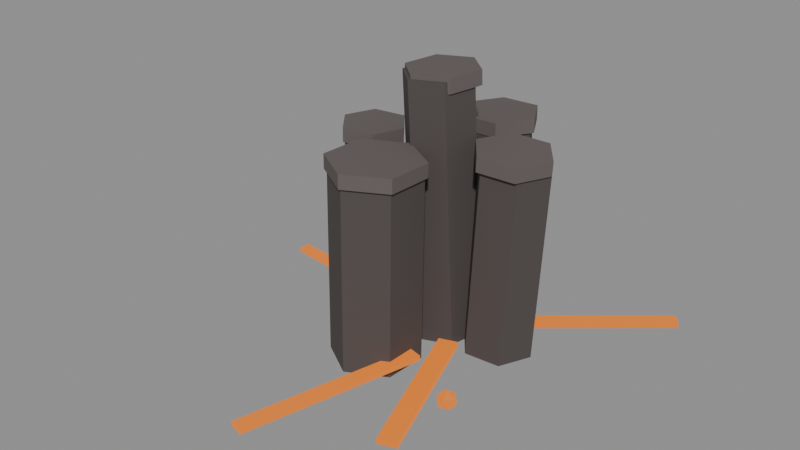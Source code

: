 # Source: source.blend  (saved by Blender 4.2.67; exported with 4.5.12 LTS)
import bpy
from mathutils import Matrix  # noqa: F401  (used for matrix-valued properties, if any)

bpy.ops.wm.read_factory_settings(use_empty=True)
scene = bpy.context.scene
scene.name = 'magma-basalt-outcrop-v08'

# ---- materials (node trees are filled in below, after node groups)
mat_magmaoutcrop_basalt = bpy.data.materials.new('MagmaOutcrop_Basalt')
mat_magmaoutcrop_basalt.diffuse_color = (0.075, 0.062, 0.058, 1.0)
mat_magmaoutcrop_cap = bpy.data.materials.new('MagmaOutcrop_Cap')
mat_magmaoutcrop_cap.diffuse_color = (0.12, 0.1, 0.095, 1.0)
mat_magmaoutcrop_lava = bpy.data.materials.new('MagmaOutcrop_Lava')
mat_magmaoutcrop_lava.diffuse_color = (0.02, 0.006, 0.0, 1.0)

# ---- material node trees
mat_magmaoutcrop_basalt.use_nodes = True; mat_magmaoutcrop_basalt.node_tree.nodes.clear()
_N = mat_magmaoutcrop_basalt.node_tree.nodes; _L = mat_magmaoutcrop_basalt.node_tree.links
n0 = _N.new('ShaderNodeBsdfPrincipled'); n0.name = 'Principled BSDF'; n0.location = (10, 300)
n0.inputs[0].default_value = (0.075, 0.062, 0.058, 1.0)
n0.inputs[2].default_value = 0.92
n0.inputs[27].default_value = (0.0, 0.0, 0.0, 1.0)
n1 = _N.new('ShaderNodeOutputMaterial'); n1.name = 'Material Output'; n1.location = (300, 300)
_L.new(n0.outputs[0], n1.inputs[0])
n1.is_active_output = True
mat_magmaoutcrop_cap.use_nodes = True; mat_magmaoutcrop_cap.node_tree.nodes.clear()
_N = mat_magmaoutcrop_cap.node_tree.nodes; _L = mat_magmaoutcrop_cap.node_tree.links
n0 = _N.new('ShaderNodeBsdfPrincipled'); n0.name = 'Principled BSDF'; n0.location = (10, 300)
n0.inputs[0].default_value = (0.12, 0.1, 0.095, 1.0)
n0.inputs[2].default_value = 0.84
n0.inputs[27].default_value = (0.0, 0.0, 0.0, 1.0)
n1 = _N.new('ShaderNodeOutputMaterial'); n1.name = 'Material Output'; n1.location = (300, 300)
_L.new(n0.outputs[0], n1.inputs[0])
n1.is_active_output = True
mat_magmaoutcrop_lava.use_nodes = True; mat_magmaoutcrop_lava.node_tree.nodes.clear()
_N = mat_magmaoutcrop_lava.node_tree.nodes; _L = mat_magmaoutcrop_lava.node_tree.links
n0 = _N.new('ShaderNodeBsdfPrincipled'); n0.name = 'Principled BSDF'; n0.location = (10, 300)
n0.inputs[0].default_value = (0.02, 0.006, 0.0, 1.0)
n0.inputs[2].default_value = 0.6
n0.inputs[27].default_value = (1.0, 0.25, 0.02, 1.0)
n0.inputs[28].default_value = 0.9
n1 = _N.new('ShaderNodeOutputMaterial'); n1.name = 'Material Output'; n1.location = (300, 300)
_L.new(n0.outputs[0], n1.inputs[0])
n1.is_active_output = True

# ---- meshes
me_magma_outcrop_basalt_nocol_mesh = bpy.data.meshes.new('magma_outcrop_basalt_nocol_mesh')
me_magma_outcrop_basalt_nocol_mesh.from_pydata([(-0.1766, 0.9251, 0.007809), (-0.3232, 0.9007, 2.913), (0.1899, 1.038, 0.02726), (0.04325, 1.014, 2.932), (0.4712, 0.7772, 0.03927), (0.3246, 0.7528, 2.944), (0.3861, 0.4027, 0.03182), (0.2395, 0.3783, 2.937), (0.01965, 0.2894, 0.01238), (-0.127, 0.265, 2.917), (-0.2617, 0.5506, 0.000369), (-0.4083, 0.5262, 2.905), (0.4967, 1.045, 0.02817), (0.6035, 1.063, 2.27), (0.8917, 1.096, 0.008945), (0.9984, 1.115, 2.25), (1.134, 0.7795, 0.0), (1.241, 0.7978, 2.241), (0.981, 0.4113, 0.01028), (1.088, 0.4296, 2.252), (0.586, 0.3599, 0.0295), (0.6927, 0.3782, 2.271), (0.3439, 0.6766, 0.03845), (0.4506, 0.6949, 2.28), (-0.1837, 2.013, 0.0009661), (-0.2577, 2.076, 2.14), (0.2394, 2.008, 0.01574), (0.1654, 2.071, 2.155), (0.4465, 1.639, 0.03379), (0.3725, 1.702, 2.173), (0.2305, 1.275, 0.03708), (0.1565, 1.338, 2.176), (-0.1926, 1.28, 0.02231), (-0.2666, 1.343, 2.162), (-0.3997, 1.649, 0.004252), (-0.4737, 1.712, 2.144), (-0.9681, 0.7193, 0.01732), (-0.9539, 0.7361, 2.232), (-0.6322, 0.7711, 0.01477), (-0.6179, 0.7879, 2.23), (-0.4193, 0.506, 0.01542), (-0.4051, 0.5229, 2.23), (-0.5424, 0.1892, 0.01863), (-0.5282, 0.2061, 2.234), (-0.8783, 0.1374, 0.02118), (-0.8641, 0.1543, 2.236), (-1.091, 0.4024, 0.02052), (-1.077, 0.4193, 2.236), (-0.5752, 0.04773, 0.01639), (-0.5689, 0.0714, 2.205), (-0.1436, 0.279, 0.01265), (-0.1373, 0.3027, 2.202), (0.2726, 0.0208, 0.01425), (0.2788, 0.04447, 2.203), (0.257, -0.4686, 0.01958), (0.2633, -0.445, 2.209), (-0.1746, -0.6999, 0.02332), (-0.1684, -0.6762, 2.212), (-0.5908, -0.4417, 0.02173), (-0.5845, -0.418, 2.211)], [], [(0, 1, 3, 2), (2, 3, 5, 4), (4, 5, 7, 6), (6, 7, 9, 8), (3, 1, 11, 9, 7, 5), (8, 9, 11, 10), (10, 11, 1, 0), (0, 2, 4, 6, 8, 10), (12, 13, 15, 14), (14, 15, 17, 16), (16, 17, 19, 18), (18, 19, 21, 20), (15, 13, 23, 21, 19, 17), (20, 21, 23, 22), (22, 23, 13, 12), (12, 14, 16, 18, 20, 22), (24, 25, 27, 26), (26, 27, 29, 28), (28, 29, 31, 30), (30, 31, 33, 32), (27, 25, 35, 33, 31, 29), (32, 33, 35, 34), (34, 35, 25, 24), (24, 26, 28, 30, 32, 34), (36, 37, 39, 38), (38, 39, 41, 40), (40, 41, 43, 42), (42, 43, 45, 44), (39, 37, 47, 45, 43, 41), (44, 45, 47, 46), (46, 47, 37, 36), (36, 38, 40, 42, 44, 46), (48, 49, 51, 50), (50, 51, 53, 52), (52, 53, 55, 54), (54, 55, 57, 56), (51, 49, 59, 57, 55, 53), (56, 57, 59, 58), (58, 59, 49, 48), (48, 50, 52, 54, 56, 58)])
me_magma_outcrop_basalt_nocol_mesh.materials.append(mat_magmaoutcrop_basalt)
me_magma_outcrop_basalt_nocol_mesh.update()
me_magma_outcrop_cap_noshadow_nocol_mesh = bpy.data.meshes.new('magma_outcrop_cap_noshadow_nocol_mesh')
me_magma_outcrop_cap_noshadow_nocol_mesh.from_pydata([(-0.3183, 0.9722, 2.794), (-0.3264, 0.9709, 2.954), (0.07015, 1.092, 2.815), (0.06208, 1.091, 2.974), (0.3684, 0.8155, 2.827), (0.3604, 0.8141, 2.987), (0.2782, 0.4185, 2.82), (0.2701, 0.4172, 2.979), (-0.1103, 0.2984, 2.799), (-0.1183, 0.2971, 2.959), (-0.4085, 0.5753, 2.786), (-0.4166, 0.5739, 2.946), (0.5763, 1.049, 2.151), (0.5839, 1.05, 2.311), (0.995, 1.103, 2.131), (1.003, 1.105, 2.291), (1.252, 0.7677, 2.122), (1.259, 0.769, 2.281), (1.09, 0.3774, 2.133), (1.097, 0.3787, 2.292), (0.6709, 0.3229, 2.153), (0.6785, 0.3242, 2.313), (0.4142, 0.6586, 2.162), (0.4219, 0.6599, 2.322), (-0.2459, 2.106, 2.02), (-0.2514, 2.111, 2.18), (0.2026, 2.101, 2.036), (0.1971, 2.106, 2.196), (0.4221, 1.71, 2.055), (0.4166, 1.715, 2.215), (0.1931, 1.324, 2.059), (0.1876, 1.329, 2.219), (-0.2553, 1.329, 2.043), (-0.2609, 1.334, 2.203), (-0.4748, 1.72, 2.024), (-0.4804, 1.725, 2.184), (-0.9642, 0.745, 2.112), (-0.9632, 0.7462, 2.272), (-0.6081, 0.7999, 2.11), (-0.6071, 0.8011, 2.27), (-0.3825, 0.519, 2.11), (-0.3815, 0.5202, 2.27), (-0.513, 0.1831, 2.114), (-0.512, 0.1843, 2.274), (-0.8691, 0.1282, 2.116), (-0.8681, 0.1294, 2.276), (-1.095, 0.4091, 2.116), (-1.094, 0.4103, 2.276), (-0.5864, 0.0775, 2.085), (-0.586, 0.07923, 2.245), (-0.1289, 0.3226, 2.081), (-0.1284, 0.3244, 2.241), (0.3122, 0.04895, 2.083), (0.3127, 0.05068, 2.243), (0.2958, -0.4699, 2.089), (0.2962, -0.4681, 2.249), (-0.1618, -0.715, 2.093), (-0.1613, -0.7133, 2.253), (-0.6029, -0.4413, 2.091), (-0.6024, -0.4396, 2.251)], [], [(0, 1, 3, 2), (2, 3, 5, 4), (4, 5, 7, 6), (6, 7, 9, 8), (3, 1, 11, 9, 7, 5), (8, 9, 11, 10), (10, 11, 1, 0), (0, 2, 4, 6, 8, 10), (12, 13, 15, 14), (14, 15, 17, 16), (16, 17, 19, 18), (18, 19, 21, 20), (15, 13, 23, 21, 19, 17), (20, 21, 23, 22), (22, 23, 13, 12), (12, 14, 16, 18, 20, 22), (24, 25, 27, 26), (26, 27, 29, 28), (28, 29, 31, 30), (30, 31, 33, 32), (27, 25, 35, 33, 31, 29), (32, 33, 35, 34), (34, 35, 25, 24), (24, 26, 28, 30, 32, 34), (36, 37, 39, 38), (38, 39, 41, 40), (40, 41, 43, 42), (42, 43, 45, 44), (39, 37, 47, 45, 43, 41), (44, 45, 47, 46), (46, 47, 37, 36), (36, 38, 40, 42, 44, 46), (48, 49, 51, 50), (50, 51, 53, 52), (52, 53, 55, 54), (54, 55, 57, 56), (51, 49, 59, 57, 55, 53), (56, 57, 59, 58), (58, 59, 49, 48), (48, 50, 52, 54, 56, 58)])
me_magma_outcrop_cap_noshadow_nocol_mesh.materials.append(mat_magmaoutcrop_cap)
me_magma_outcrop_cap_noshadow_nocol_mesh.update()
me_magma_outcrop_lava_noshadow_nocol_mesh = bpy.data.meshes.new('magma_outcrop_lava_noshadow_nocol_mesh')
me_magma_outcrop_lava_noshadow_nocol_mesh.from_pydata([(0.3632, 0.1951, 0.1479), (0.3632, 0.1951, 0.2079), (0.5632, 0.2654, 0.1479), (0.5632, 0.2654, 0.2079), (0.9556, -1.491, 0.1479), (0.9556, -1.491, 0.2079), (1.156, -1.42, 0.1479), (1.156, -1.42, 0.2079), (0.4647, 0.6497, 0.1479), (0.4647, 0.6497, 0.2079), (0.3593, 0.7754, 0.1479), (0.3593, 0.7754, 0.2079), (2.155, 2.066, 0.1479), (2.155, 2.066, 0.2079), (2.049, 2.192, 0.1479), (2.049, 2.192, 0.2079), (0.2658, -0.1452, 0.1479), (0.2658, -0.1452, 0.2079), (0.4194, -0.1846, 0.1479), (0.4194, -0.1846, 0.2079), (-0.2488, -2.153, 0.1479), (-0.2488, -2.153, 0.2079), (-0.09517, -2.192, 0.1479), (-0.09517, -2.192, 0.2079), (-0.7539, 0.6662, 0.1479), (-0.7539, 0.6662, 0.2079), (-0.7692, 0.5414, 0.1479), (-0.7692, 0.5414, 0.2079), (-2.139, 0.8357, 0.1479), (-2.139, 0.8357, 0.2079), (-2.155, 0.7109, 0.1479), (-2.155, 0.7109, 0.2079), (1.105, -0.6286, 0.1175), (1.185, -0.6866, 0.1786), (1.074, -0.7225, 0.1786), (1.006, -0.6286, 0.1786), (1.074, -0.5347, 0.1786), (1.185, -0.5706, 0.1786), (1.135, -0.7225, 0.2773), (1.025, -0.6866, 0.2773), (1.025, -0.5706, 0.2773), (1.135, -0.5347, 0.2773), (1.204, -0.6286, 0.2773), (1.105, -0.6286, 0.3383)], [], [(0, 1, 3, 2), (2, 3, 7, 6), (6, 7, 5, 4), (4, 5, 1, 0), (2, 6, 4, 0), (7, 3, 1, 5), (8, 9, 11, 10), (10, 11, 15, 14), (14, 15, 13, 12), (12, 13, 9, 8), (10, 14, 12, 8), (15, 11, 9, 13), (16, 17, 19, 18), (18, 19, 23, 22), (22, 23, 21, 20), (20, 21, 17, 16), (18, 22, 20, 16), (23, 19, 17, 21), (24, 25, 27, 26), (26, 27, 31, 30), (30, 31, 29, 28), (28, 29, 25, 24), (26, 30, 28, 24), (31, 27, 25, 29), (32, 33, 34), (33, 32, 37), (32, 34, 35), (32, 35, 36), (32, 36, 37), (33, 37, 42), (34, 33, 38), (35, 34, 39), (36, 35, 40), (37, 36, 41), (33, 42, 38), (34, 38, 39), (35, 39, 40), (36, 40, 41), (37, 41, 42), (38, 42, 43), (39, 38, 43), (40, 39, 43), (41, 40, 43), (42, 41, 43)])
me_magma_outcrop_lava_noshadow_nocol_mesh.materials.append(mat_magmaoutcrop_lava)
me_magma_outcrop_lava_noshadow_nocol_mesh.update()

# ---- objects
ob_magma_outcrop_basalt_nocol = bpy.data.objects.new('magma_outcrop_basalt_nocol', me_magma_outcrop_basalt_nocol_mesh)
ob_magma_outcrop_cap_noshadow_nocol = bpy.data.objects.new('magma_outcrop_cap_noshadow_nocol', me_magma_outcrop_cap_noshadow_nocol_mesh)
ob_magma_outcrop_lava_noshadow_nocol = bpy.data.objects.new('magma_outcrop_lava_noshadow_nocol', me_magma_outcrop_lava_noshadow_nocol_mesh)

# ---- transforms, parenting, visibility, modifiers, constraints
ob_magma_outcrop_basalt_nocol.location = (0.0, 0.0, 0.0)
ob_magma_outcrop_cap_noshadow_nocol.location = (0.0, 0.0, 0.0)
ob_magma_outcrop_lava_noshadow_nocol.location = (0.0, 0.0, 0.0)

# ---- collection membership
scene.collection.objects.link(ob_magma_outcrop_basalt_nocol)
scene.collection.objects.link(ob_magma_outcrop_cap_noshadow_nocol)
scene.collection.objects.link(ob_magma_outcrop_lava_noshadow_nocol)

# ---- scene / render settings (as saved in the file)
scene.frame_start = 1; scene.frame_end = 250; scene.frame_set(1)
scene.render.engine = 'BLENDER_EEVEE_NEXT'
bpy.context.view_layer.update()

# ---- added for rendering (the .blend has no active camera and no usable light): camera, sun + grey world if the file has none
cam_auto = bpy.data.cameras.new('AutoCamera')
cam_auto.lens = 50.0
cam_auto.sensor_width = 36.0
cam_auto.clip_end = 1000.0
ob_auto_camera = bpy.data.objects.new('AutoCamera', cam_auto)
scene.collection.objects.link(ob_auto_camera)
ob_auto_camera.location = (6.3235, -7.5882, 6.5524)
ob_auto_camera.rotation_euler = (1.09748, -7.21219e-08, 0.694738)
scene.camera = ob_auto_camera
light_auto_sun = bpy.data.lights.new('AutoSun', 'SUN')
light_auto_sun.energy = 3.0
light_auto_sun.angle = 0.0523599
ob_auto_sun = bpy.data.objects.new('AutoSun', light_auto_sun)
scene.collection.objects.link(ob_auto_sun)
ob_auto_sun.rotation_euler = (0.872665, 0.174533, 0.523599)
if scene.world is None:
    world_auto = bpy.data.worlds.new('AutoWorld')
    world_auto.color = (0.3, 0.3, 0.3)
    scene.world = world_auto
bpy.context.view_layer.update()
